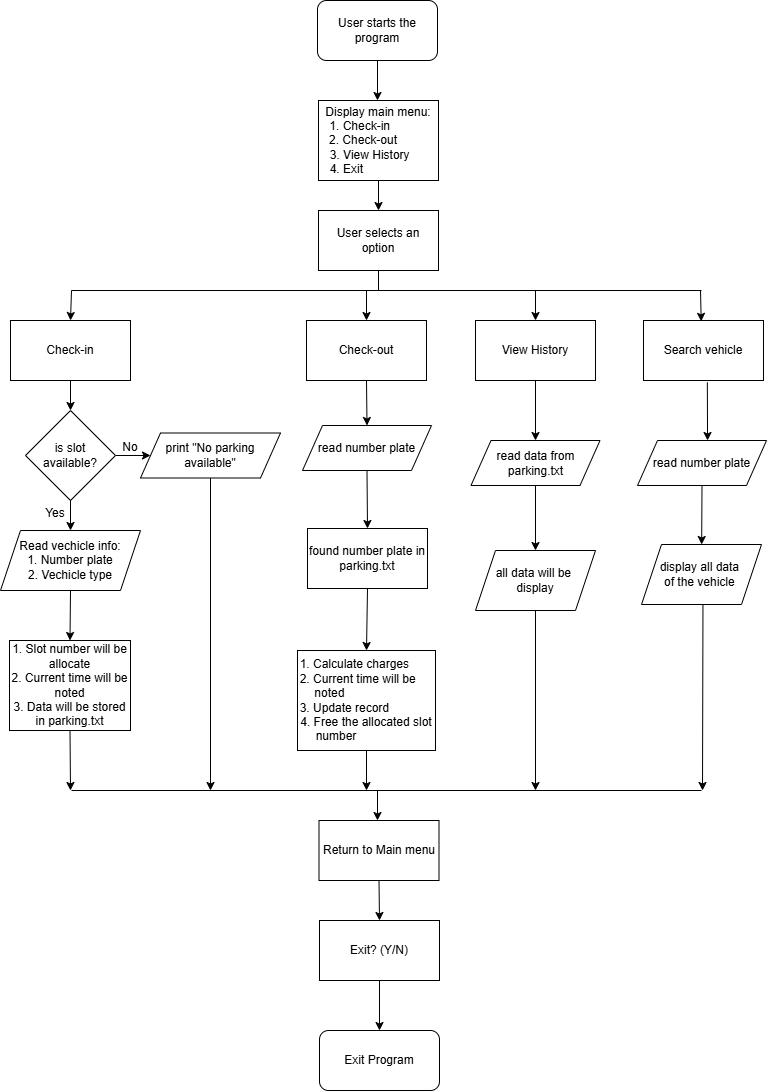

The diagram above was exported from draw.io. Its source (the exported page's mxGraphModel, read from the mxfile embedded in the PNG):
<mxGraphModel dx="2851" dy="1171" grid="1" gridSize="10" guides="1" tooltips="1" connect="1" arrows="1" fold="1" page="1" pageScale="1" pageWidth="827" pageHeight="1169" math="0" shadow="0">
  <root>
    <mxCell id="WIyWlLk6GJQsqaUBKTNV-0" />
    <mxCell id="WIyWlLk6GJQsqaUBKTNV-1" parent="WIyWlLk6GJQsqaUBKTNV-0" />
    <mxCell id="0h6yUTo5thtjDeJdyZZQ-0" value="User starts the program" style="rounded=1;whiteSpace=wrap;html=1;" parent="WIyWlLk6GJQsqaUBKTNV-1" vertex="1">
      <mxGeometry x="346" y="40" width="120" height="60" as="geometry" />
    </mxCell>
    <mxCell id="0h6yUTo5thtjDeJdyZZQ-1" value="Display main menu:&lt;div&gt;1. Check-in&amp;nbsp; &amp;nbsp; &amp;nbsp; &amp;nbsp; &amp;nbsp; &amp;nbsp;&lt;/div&gt;&lt;div&gt;&lt;span style=&quot;background-color: transparent; color: light-dark(rgb(0, 0, 0), rgb(255, 255, 255));&quot;&gt;2. Check-out&amp;nbsp; &amp;nbsp; &amp;nbsp; &amp;nbsp; &amp;nbsp;&lt;/span&gt;&lt;/div&gt;&lt;div&gt;3. View History&amp;nbsp; &amp;nbsp; &amp;nbsp;&lt;/div&gt;&lt;div&gt;4. Exit&amp;nbsp; &amp;nbsp; &amp;nbsp; &amp;nbsp; &amp;nbsp; &amp;nbsp; &amp;nbsp; &amp;nbsp; &amp;nbsp; &amp;nbsp;&lt;/div&gt;" style="rounded=0;whiteSpace=wrap;html=1;" parent="WIyWlLk6GJQsqaUBKTNV-1" vertex="1">
      <mxGeometry x="347" y="140" width="120" height="80" as="geometry" />
    </mxCell>
    <mxCell id="0h6yUTo5thtjDeJdyZZQ-3" value="" style="endArrow=classic;html=1;rounded=0;exitX=0.5;exitY=1;exitDx=0;exitDy=0;" parent="WIyWlLk6GJQsqaUBKTNV-1" source="0h6yUTo5thtjDeJdyZZQ-0" edge="1">
      <mxGeometry width="50" height="50" relative="1" as="geometry">
        <mxPoint x="366" y="300" as="sourcePoint" />
        <mxPoint x="406" y="140" as="targetPoint" />
      </mxGeometry>
    </mxCell>
    <mxCell id="0h6yUTo5thtjDeJdyZZQ-4" value="User selects an option" style="rounded=0;whiteSpace=wrap;html=1;" parent="WIyWlLk6GJQsqaUBKTNV-1" vertex="1">
      <mxGeometry x="347" y="250" width="120" height="60" as="geometry" />
    </mxCell>
    <mxCell id="0h6yUTo5thtjDeJdyZZQ-5" value="" style="endArrow=classic;html=1;rounded=0;exitX=0.5;exitY=1;exitDx=0;exitDy=0;entryX=0.5;entryY=0;entryDx=0;entryDy=0;" parent="WIyWlLk6GJQsqaUBKTNV-1" source="0h6yUTo5thtjDeJdyZZQ-1" target="0h6yUTo5thtjDeJdyZZQ-4" edge="1">
      <mxGeometry width="50" height="50" relative="1" as="geometry">
        <mxPoint x="366" y="300" as="sourcePoint" />
        <mxPoint x="416" y="250" as="targetPoint" />
      </mxGeometry>
    </mxCell>
    <mxCell id="0h6yUTo5thtjDeJdyZZQ-6" value="Check-in" style="rounded=0;whiteSpace=wrap;html=1;" parent="WIyWlLk6GJQsqaUBKTNV-1" vertex="1">
      <mxGeometry x="39" y="360" width="120" height="60" as="geometry" />
    </mxCell>
    <mxCell id="0h6yUTo5thtjDeJdyZZQ-7" value="Check-out" style="rounded=0;whiteSpace=wrap;html=1;" parent="WIyWlLk6GJQsqaUBKTNV-1" vertex="1">
      <mxGeometry x="335" y="360" width="120" height="60" as="geometry" />
    </mxCell>
    <mxCell id="0h6yUTo5thtjDeJdyZZQ-8" value="View History" style="rounded=0;whiteSpace=wrap;html=1;" parent="WIyWlLk6GJQsqaUBKTNV-1" vertex="1">
      <mxGeometry x="504" y="360" width="120" height="60" as="geometry" />
    </mxCell>
    <mxCell id="0h6yUTo5thtjDeJdyZZQ-10" value="" style="endArrow=none;html=1;rounded=0;entryX=0.5;entryY=1;entryDx=0;entryDy=0;" parent="WIyWlLk6GJQsqaUBKTNV-1" target="0h6yUTo5thtjDeJdyZZQ-4" edge="1">
      <mxGeometry width="50" height="50" relative="1" as="geometry">
        <mxPoint x="407" y="330" as="sourcePoint" />
        <mxPoint x="316" y="300" as="targetPoint" />
      </mxGeometry>
    </mxCell>
    <mxCell id="0h6yUTo5thtjDeJdyZZQ-11" value="" style="endArrow=none;html=1;rounded=0;" parent="WIyWlLk6GJQsqaUBKTNV-1" edge="1">
      <mxGeometry width="50" height="50" relative="1" as="geometry">
        <mxPoint x="100" y="330" as="sourcePoint" />
        <mxPoint x="730" y="330" as="targetPoint" />
      </mxGeometry>
    </mxCell>
    <mxCell id="0h6yUTo5thtjDeJdyZZQ-14" value="" style="endArrow=classic;html=1;rounded=0;entryX=0.5;entryY=0;entryDx=0;entryDy=0;" parent="WIyWlLk6GJQsqaUBKTNV-1" target="0h6yUTo5thtjDeJdyZZQ-6" edge="1">
      <mxGeometry width="50" height="50" relative="1" as="geometry">
        <mxPoint x="100" y="330" as="sourcePoint" />
        <mxPoint x="302" y="300" as="targetPoint" />
      </mxGeometry>
    </mxCell>
    <mxCell id="0h6yUTo5thtjDeJdyZZQ-15" value="" style="endArrow=classic;html=1;rounded=0;entryX=0.5;entryY=0;entryDx=0;entryDy=0;" parent="WIyWlLk6GJQsqaUBKTNV-1" target="0h6yUTo5thtjDeJdyZZQ-7" edge="1">
      <mxGeometry width="50" height="50" relative="1" as="geometry">
        <mxPoint x="395" y="330" as="sourcePoint" />
        <mxPoint x="305" y="300" as="targetPoint" />
      </mxGeometry>
    </mxCell>
    <mxCell id="0h6yUTo5thtjDeJdyZZQ-16" value="" style="endArrow=classic;html=1;rounded=0;entryX=0.5;entryY=0;entryDx=0;entryDy=0;" parent="WIyWlLk6GJQsqaUBKTNV-1" target="0h6yUTo5thtjDeJdyZZQ-8" edge="1">
      <mxGeometry width="50" height="50" relative="1" as="geometry">
        <mxPoint x="564" y="330" as="sourcePoint" />
        <mxPoint x="204" y="300" as="targetPoint" />
      </mxGeometry>
    </mxCell>
    <mxCell id="0h6yUTo5thtjDeJdyZZQ-17" value="is slot available?" style="rhombus;whiteSpace=wrap;html=1;" parent="WIyWlLk6GJQsqaUBKTNV-1" vertex="1">
      <mxGeometry x="54" y="450" width="90" height="90" as="geometry" />
    </mxCell>
    <mxCell id="0h6yUTo5thtjDeJdyZZQ-18" value="" style="endArrow=classic;html=1;rounded=0;exitX=0.5;exitY=1;exitDx=0;exitDy=0;entryX=0.5;entryY=0;entryDx=0;entryDy=0;" parent="WIyWlLk6GJQsqaUBKTNV-1" source="0h6yUTo5thtjDeJdyZZQ-6" target="0h6yUTo5thtjDeJdyZZQ-17" edge="1">
      <mxGeometry width="50" height="50" relative="1" as="geometry">
        <mxPoint x="219" y="500" as="sourcePoint" />
        <mxPoint x="269" y="450" as="targetPoint" />
      </mxGeometry>
    </mxCell>
    <mxCell id="0h6yUTo5thtjDeJdyZZQ-19" value="print &quot;No parking available&quot;" style="shape=parallelogram;perimeter=parallelogramPerimeter;whiteSpace=wrap;html=1;fixedSize=1;" parent="WIyWlLk6GJQsqaUBKTNV-1" vertex="1">
      <mxGeometry x="169" y="472.5" width="140" height="45" as="geometry" />
    </mxCell>
    <mxCell id="0h6yUTo5thtjDeJdyZZQ-20" value="" style="endArrow=classic;html=1;rounded=0;exitX=1;exitY=0.5;exitDx=0;exitDy=0;entryX=0;entryY=0.5;entryDx=0;entryDy=0;" parent="WIyWlLk6GJQsqaUBKTNV-1" source="0h6yUTo5thtjDeJdyZZQ-17" target="0h6yUTo5thtjDeJdyZZQ-19" edge="1">
      <mxGeometry width="50" height="50" relative="1" as="geometry">
        <mxPoint x="219" y="610" as="sourcePoint" />
        <mxPoint x="269" y="560" as="targetPoint" />
      </mxGeometry>
    </mxCell>
    <mxCell id="0h6yUTo5thtjDeJdyZZQ-21" value="No" style="text;html=1;align=center;verticalAlign=middle;whiteSpace=wrap;rounded=0;" parent="WIyWlLk6GJQsqaUBKTNV-1" vertex="1">
      <mxGeometry x="129" y="472" width="60" height="30" as="geometry" />
    </mxCell>
    <mxCell id="0h6yUTo5thtjDeJdyZZQ-24" value="Read vechicle info:&lt;div&gt;1. Number plate&lt;/div&gt;&lt;div&gt;2. Vechicle type&lt;/div&gt;" style="shape=parallelogram;perimeter=parallelogramPerimeter;whiteSpace=wrap;html=1;fixedSize=1;" parent="WIyWlLk6GJQsqaUBKTNV-1" vertex="1">
      <mxGeometry x="29" y="570" width="140" height="60" as="geometry" />
    </mxCell>
    <mxCell id="0h6yUTo5thtjDeJdyZZQ-25" value="" style="endArrow=classic;html=1;rounded=0;exitX=0.5;exitY=1;exitDx=0;exitDy=0;entryX=0.5;entryY=0;entryDx=0;entryDy=0;" parent="WIyWlLk6GJQsqaUBKTNV-1" source="0h6yUTo5thtjDeJdyZZQ-17" target="0h6yUTo5thtjDeJdyZZQ-24" edge="1">
      <mxGeometry width="50" height="50" relative="1" as="geometry">
        <mxPoint x="219" y="610" as="sourcePoint" />
        <mxPoint x="269" y="560" as="targetPoint" />
      </mxGeometry>
    </mxCell>
    <mxCell id="0h6yUTo5thtjDeJdyZZQ-26" value="1. Slot number will be allocate&lt;div&gt;2. Current time will be noted&lt;/div&gt;&lt;div&gt;3. Data will be stored in parking.txt&lt;/div&gt;" style="rounded=0;whiteSpace=wrap;html=1;" parent="WIyWlLk6GJQsqaUBKTNV-1" vertex="1">
      <mxGeometry x="38" y="680" width="121" height="90" as="geometry" />
    </mxCell>
    <mxCell id="0h6yUTo5thtjDeJdyZZQ-27" value="" style="endArrow=classic;html=1;rounded=0;exitX=0.5;exitY=1;exitDx=0;exitDy=0;entryX=0.5;entryY=0;entryDx=0;entryDy=0;" parent="WIyWlLk6GJQsqaUBKTNV-1" source="0h6yUTo5thtjDeJdyZZQ-24" target="0h6yUTo5thtjDeJdyZZQ-26" edge="1">
      <mxGeometry width="50" height="50" relative="1" as="geometry">
        <mxPoint x="269" y="730" as="sourcePoint" />
        <mxPoint x="319" y="680" as="targetPoint" />
      </mxGeometry>
    </mxCell>
    <mxCell id="0h6yUTo5thtjDeJdyZZQ-28" value="Yes" style="text;html=1;align=center;verticalAlign=middle;whiteSpace=wrap;rounded=0;" parent="WIyWlLk6GJQsqaUBKTNV-1" vertex="1">
      <mxGeometry x="54" y="538" width="60" height="30" as="geometry" />
    </mxCell>
    <mxCell id="0h6yUTo5thtjDeJdyZZQ-30" value="read number plate" style="shape=parallelogram;perimeter=parallelogramPerimeter;whiteSpace=wrap;html=1;fixedSize=1;" parent="WIyWlLk6GJQsqaUBKTNV-1" vertex="1">
      <mxGeometry x="331" y="465" width="129" height="45" as="geometry" />
    </mxCell>
    <mxCell id="0h6yUTo5thtjDeJdyZZQ-31" value="" style="endArrow=classic;html=1;rounded=0;exitX=0.5;exitY=1;exitDx=0;exitDy=0;entryX=0.5;entryY=0;entryDx=0;entryDy=0;" parent="WIyWlLk6GJQsqaUBKTNV-1" source="0h6yUTo5thtjDeJdyZZQ-7" target="0h6yUTo5thtjDeJdyZZQ-30" edge="1">
      <mxGeometry width="50" height="50" relative="1" as="geometry">
        <mxPoint x="274" y="610" as="sourcePoint" />
        <mxPoint x="324" y="560" as="targetPoint" />
      </mxGeometry>
    </mxCell>
    <mxCell id="0h6yUTo5thtjDeJdyZZQ-33" value="" style="endArrow=classic;html=1;rounded=0;exitX=0.5;exitY=1;exitDx=0;exitDy=0;entryX=0.5;entryY=0;entryDx=0;entryDy=0;" parent="WIyWlLk6GJQsqaUBKTNV-1" source="0h6yUTo5thtjDeJdyZZQ-30" target="0h6yUTo5thtjDeJdyZZQ-51" edge="1">
      <mxGeometry width="50" height="50" relative="1" as="geometry">
        <mxPoint x="274" y="530" as="sourcePoint" />
        <mxPoint x="394.9950000000001" y="538" as="targetPoint" />
      </mxGeometry>
    </mxCell>
    <mxCell id="0h6yUTo5thtjDeJdyZZQ-34" value="1. Calculate charges&amp;nbsp; &amp;nbsp; &amp;nbsp; &amp;nbsp;&lt;div&gt;2. Current time will be&amp;nbsp; &amp;nbsp; &amp;nbsp; noted&amp;nbsp; &amp;nbsp; &amp;nbsp; &amp;nbsp; &amp;nbsp; &amp;nbsp; &amp;nbsp; &amp;nbsp; &amp;nbsp; &amp;nbsp; &amp;nbsp;&amp;nbsp;&lt;/div&gt;&lt;div&gt;3. Update record&amp;nbsp; &amp;nbsp; &amp;nbsp; &amp;nbsp; &amp;nbsp; &amp;nbsp; &amp;nbsp;&lt;/div&gt;&lt;div&gt;&lt;span style=&quot;background-color: transparent; color: light-dark(rgb(0, 0, 0), rgb(255, 255, 255));&quot;&gt;4. Free the allocated slot number&amp;nbsp; &amp;nbsp; &amp;nbsp; &amp;nbsp; &amp;nbsp; &amp;nbsp; &amp;nbsp; &amp;nbsp; &amp;nbsp;&amp;nbsp;&lt;/span&gt;&lt;/div&gt;" style="rounded=0;whiteSpace=wrap;html=1;" parent="WIyWlLk6GJQsqaUBKTNV-1" vertex="1">
      <mxGeometry x="326" y="690" width="138" height="100" as="geometry" />
    </mxCell>
    <mxCell id="0h6yUTo5thtjDeJdyZZQ-35" value="" style="endArrow=classic;html=1;rounded=0;exitX=0.5;exitY=1;exitDx=0;exitDy=0;entryX=0.5;entryY=0;entryDx=0;entryDy=0;" parent="WIyWlLk6GJQsqaUBKTNV-1" source="0h6yUTo5thtjDeJdyZZQ-51" target="0h6yUTo5thtjDeJdyZZQ-34" edge="1">
      <mxGeometry width="50" height="50" relative="1" as="geometry">
        <mxPoint x="394.9950000000001" y="650" as="sourcePoint" />
        <mxPoint x="324" y="610" as="targetPoint" />
      </mxGeometry>
    </mxCell>
    <mxCell id="0h6yUTo5thtjDeJdyZZQ-37" value="all data will be&amp;nbsp;&lt;div&gt;display&lt;/div&gt;" style="shape=parallelogram;perimeter=parallelogramPerimeter;whiteSpace=wrap;html=1;fixedSize=1;" parent="WIyWlLk6GJQsqaUBKTNV-1" vertex="1">
      <mxGeometry x="504" y="590" width="120" height="60" as="geometry" />
    </mxCell>
    <mxCell id="0h6yUTo5thtjDeJdyZZQ-38" value="" style="endArrow=classic;html=1;rounded=0;exitX=0.5;exitY=1;exitDx=0;exitDy=0;entryX=0.5;entryY=0;entryDx=0;entryDy=0;" parent="WIyWlLk6GJQsqaUBKTNV-1" source="0h6yUTo5thtjDeJdyZZQ-8" target="88vRUmEx4TahJPAZQzpn-2" edge="1">
      <mxGeometry width="50" height="50" relative="1" as="geometry">
        <mxPoint x="174" y="640" as="sourcePoint" />
        <mxPoint x="564" y="472.5" as="targetPoint" />
      </mxGeometry>
    </mxCell>
    <mxCell id="0h6yUTo5thtjDeJdyZZQ-39" value="" style="endArrow=classic;html=1;rounded=0;exitX=0.5;exitY=1;exitDx=0;exitDy=0;entryX=0.5;entryY=0;entryDx=0;entryDy=0;" parent="WIyWlLk6GJQsqaUBKTNV-1" source="88vRUmEx4TahJPAZQzpn-2" target="0h6yUTo5thtjDeJdyZZQ-37" edge="1">
      <mxGeometry width="50" height="50" relative="1" as="geometry">
        <mxPoint x="564" y="532.5" as="sourcePoint" />
        <mxPoint x="604" y="530" as="targetPoint" />
      </mxGeometry>
    </mxCell>
    <mxCell id="0h6yUTo5thtjDeJdyZZQ-41" value="" style="endArrow=none;html=1;rounded=0;" parent="WIyWlLk6GJQsqaUBKTNV-1" edge="1">
      <mxGeometry width="50" height="50" relative="1" as="geometry">
        <mxPoint x="100" y="830" as="sourcePoint" />
        <mxPoint x="730" y="830" as="targetPoint" />
      </mxGeometry>
    </mxCell>
    <mxCell id="0h6yUTo5thtjDeJdyZZQ-44" value="" style="endArrow=classic;html=1;rounded=0;" parent="WIyWlLk6GJQsqaUBKTNV-1" edge="1">
      <mxGeometry width="50" height="50" relative="1" as="geometry">
        <mxPoint x="406" y="830" as="sourcePoint" />
        <mxPoint x="406" y="860" as="targetPoint" />
      </mxGeometry>
    </mxCell>
    <mxCell id="0h6yUTo5thtjDeJdyZZQ-45" value="Return to Main menu" style="rounded=0;whiteSpace=wrap;html=1;" parent="WIyWlLk6GJQsqaUBKTNV-1" vertex="1">
      <mxGeometry x="347.5" y="860" width="120" height="60" as="geometry" />
    </mxCell>
    <mxCell id="0h6yUTo5thtjDeJdyZZQ-46" value="Exit? (Y/N)" style="rounded=0;whiteSpace=wrap;html=1;" parent="WIyWlLk6GJQsqaUBKTNV-1" vertex="1">
      <mxGeometry x="348" y="960" width="120" height="60" as="geometry" />
    </mxCell>
    <mxCell id="0h6yUTo5thtjDeJdyZZQ-48" value="" style="endArrow=classic;html=1;rounded=0;exitX=0.5;exitY=1;exitDx=0;exitDy=0;" parent="WIyWlLk6GJQsqaUBKTNV-1" source="0h6yUTo5thtjDeJdyZZQ-19" edge="1">
      <mxGeometry width="50" height="50" relative="1" as="geometry">
        <mxPoint x="269" y="610" as="sourcePoint" />
        <mxPoint x="239" y="830" as="targetPoint" />
      </mxGeometry>
    </mxCell>
    <mxCell id="0h6yUTo5thtjDeJdyZZQ-49" value="" style="endArrow=classic;html=1;rounded=0;exitX=0.5;exitY=1;exitDx=0;exitDy=0;" parent="WIyWlLk6GJQsqaUBKTNV-1" source="0h6yUTo5thtjDeJdyZZQ-37" edge="1">
      <mxGeometry width="50" height="50" relative="1" as="geometry">
        <mxPoint x="174" y="730" as="sourcePoint" />
        <mxPoint x="564" y="830" as="targetPoint" />
      </mxGeometry>
    </mxCell>
    <mxCell id="0h6yUTo5thtjDeJdyZZQ-50" value="" style="endArrow=classic;html=1;rounded=0;exitX=0.5;exitY=1;exitDx=0;exitDy=0;" parent="WIyWlLk6GJQsqaUBKTNV-1" source="0h6yUTo5thtjDeJdyZZQ-26" edge="1">
      <mxGeometry width="50" height="50" relative="1" as="geometry">
        <mxPoint x="269" y="790" as="sourcePoint" />
        <mxPoint x="99" y="830" as="targetPoint" />
      </mxGeometry>
    </mxCell>
    <mxCell id="0h6yUTo5thtjDeJdyZZQ-51" value="found number plate in parking.txt" style="rounded=0;whiteSpace=wrap;html=1;" parent="WIyWlLk6GJQsqaUBKTNV-1" vertex="1">
      <mxGeometry x="336" y="568" width="120" height="60" as="geometry" />
    </mxCell>
    <mxCell id="0h6yUTo5thtjDeJdyZZQ-52" value="" style="endArrow=classic;html=1;rounded=0;exitX=0.5;exitY=1;exitDx=0;exitDy=0;entryX=0.5;entryY=0;entryDx=0;entryDy=0;" parent="WIyWlLk6GJQsqaUBKTNV-1" source="0h6yUTo5thtjDeJdyZZQ-45" target="0h6yUTo5thtjDeJdyZZQ-46" edge="1">
      <mxGeometry width="50" height="50" relative="1" as="geometry">
        <mxPoint x="436" y="970" as="sourcePoint" />
        <mxPoint x="486" y="920" as="targetPoint" />
      </mxGeometry>
    </mxCell>
    <mxCell id="0h6yUTo5thtjDeJdyZZQ-54" value="Exit Program" style="rounded=1;whiteSpace=wrap;html=1;" parent="WIyWlLk6GJQsqaUBKTNV-1" vertex="1">
      <mxGeometry x="348" y="1070" width="120" height="60" as="geometry" />
    </mxCell>
    <mxCell id="0h6yUTo5thtjDeJdyZZQ-55" value="" style="endArrow=classic;html=1;rounded=0;exitX=0.5;exitY=1;exitDx=0;exitDy=0;entryX=0.5;entryY=0;entryDx=0;entryDy=0;" parent="WIyWlLk6GJQsqaUBKTNV-1" source="0h6yUTo5thtjDeJdyZZQ-46" target="0h6yUTo5thtjDeJdyZZQ-54" edge="1">
      <mxGeometry width="50" height="50" relative="1" as="geometry">
        <mxPoint x="326" y="1090" as="sourcePoint" />
        <mxPoint x="376" y="1040" as="targetPoint" />
      </mxGeometry>
    </mxCell>
    <mxCell id="88vRUmEx4TahJPAZQzpn-0" value="Search vehicle" style="rounded=0;whiteSpace=wrap;html=1;" vertex="1" parent="WIyWlLk6GJQsqaUBKTNV-1">
      <mxGeometry x="672" y="360" width="120" height="60" as="geometry" />
    </mxCell>
    <mxCell id="88vRUmEx4TahJPAZQzpn-1" value="read number plate" style="shape=parallelogram;perimeter=parallelogramPerimeter;whiteSpace=wrap;html=1;fixedSize=1;" vertex="1" parent="WIyWlLk6GJQsqaUBKTNV-1">
      <mxGeometry x="666" y="480" width="129" height="45" as="geometry" />
    </mxCell>
    <mxCell id="88vRUmEx4TahJPAZQzpn-2" value="read data from parking.txt" style="shape=parallelogram;perimeter=parallelogramPerimeter;whiteSpace=wrap;html=1;fixedSize=1;" vertex="1" parent="WIyWlLk6GJQsqaUBKTNV-1">
      <mxGeometry x="499.5" y="480" width="129" height="45" as="geometry" />
    </mxCell>
    <mxCell id="88vRUmEx4TahJPAZQzpn-3" value="display all data&amp;nbsp;&lt;div&gt;&lt;span style=&quot;background-color: transparent; color: light-dark(rgb(0, 0, 0), rgb(255, 255, 255));&quot;&gt;of&amp;nbsp;&lt;/span&gt;&lt;span style=&quot;background-color: transparent; color: light-dark(rgb(0, 0, 0), rgb(255, 255, 255));&quot;&gt;the vehicle&amp;nbsp;&lt;/span&gt;&lt;/div&gt;" style="shape=parallelogram;perimeter=parallelogramPerimeter;whiteSpace=wrap;html=1;fixedSize=1;" vertex="1" parent="WIyWlLk6GJQsqaUBKTNV-1">
      <mxGeometry x="670" y="584" width="120" height="60" as="geometry" />
    </mxCell>
    <mxCell id="88vRUmEx4TahJPAZQzpn-4" value="" style="endArrow=classic;html=1;rounded=0;entryX=0.481;entryY=0.014;entryDx=0;entryDy=0;entryPerimeter=0;" edge="1" parent="WIyWlLk6GJQsqaUBKTNV-1" target="88vRUmEx4TahJPAZQzpn-0">
      <mxGeometry width="50" height="50" relative="1" as="geometry">
        <mxPoint x="729" y="330" as="sourcePoint" />
        <mxPoint x="733.85" y="360" as="targetPoint" />
      </mxGeometry>
    </mxCell>
    <mxCell id="88vRUmEx4TahJPAZQzpn-5" value="" style="endArrow=classic;html=1;rounded=0;entryX=0.543;entryY=0;entryDx=0;entryDy=0;entryPerimeter=0;exitX=0.532;exitY=1.031;exitDx=0;exitDy=0;exitPerimeter=0;" edge="1" parent="WIyWlLk6GJQsqaUBKTNV-1" source="88vRUmEx4TahJPAZQzpn-0" target="88vRUmEx4TahJPAZQzpn-1">
      <mxGeometry width="50" height="50" relative="1" as="geometry">
        <mxPoint x="734.76" y="420" as="sourcePoint" />
        <mxPoint x="734.76" y="450" as="targetPoint" />
      </mxGeometry>
    </mxCell>
    <mxCell id="88vRUmEx4TahJPAZQzpn-7" value="" style="endArrow=classic;html=1;rounded=0;exitX=0.5;exitY=1;exitDx=0;exitDy=0;" edge="1" parent="WIyWlLk6GJQsqaUBKTNV-1" source="88vRUmEx4TahJPAZQzpn-1" target="88vRUmEx4TahJPAZQzpn-3">
      <mxGeometry width="50" height="50" relative="1" as="geometry">
        <mxPoint x="764.85" y="360" as="sourcePoint" />
        <mxPoint x="735" y="580" as="targetPoint" />
      </mxGeometry>
    </mxCell>
    <mxCell id="88vRUmEx4TahJPAZQzpn-8" value="" style="endArrow=classic;html=1;rounded=0;exitX=0.5;exitY=1;exitDx=0;exitDy=0;" edge="1" parent="WIyWlLk6GJQsqaUBKTNV-1">
      <mxGeometry width="50" height="50" relative="1" as="geometry">
        <mxPoint x="731.47" y="644" as="sourcePoint" />
        <mxPoint x="731" y="830" as="targetPoint" />
      </mxGeometry>
    </mxCell>
    <mxCell id="88vRUmEx4TahJPAZQzpn-9" value="" style="endArrow=classic;html=1;rounded=0;exitX=0.5;exitY=1;exitDx=0;exitDy=0;" edge="1" parent="WIyWlLk6GJQsqaUBKTNV-1" source="0h6yUTo5thtjDeJdyZZQ-34">
      <mxGeometry width="50" height="50" relative="1" as="geometry">
        <mxPoint x="350" y="770" as="sourcePoint" />
        <mxPoint x="395" y="830" as="targetPoint" />
      </mxGeometry>
    </mxCell>
  </root>
</mxGraphModel>